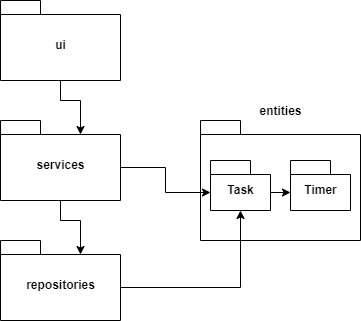

The diagram above was exported from draw.io. Its source (the exported page's mxGraphModel, read from the mxfile embedded in the PNG):
<mxGraphModel dx="868" dy="450" grid="1" gridSize="10" guides="1" tooltips="1" connect="1" arrows="1" fold="1" page="1" pageScale="1" pageWidth="1169" pageHeight="827" math="0" shadow="0">
  <root>
    <mxCell id="0" />
    <mxCell id="1" parent="0" />
    <mxCell id="Kjir__0Vw5Vv3DH4Lkjg-5" style="edgeStyle=orthogonalEdgeStyle;rounded=0;orthogonalLoop=1;jettySize=auto;html=1;exitX=0.5;exitY=1;exitDx=0;exitDy=0;exitPerimeter=0;entryX=0;entryY=0;entryDx=80;entryDy=14;entryPerimeter=0;" edge="1" parent="1" source="1ligdB9wA3KeJUrog9kh-6" target="1ligdB9wA3KeJUrog9kh-7">
      <mxGeometry relative="1" as="geometry" />
    </mxCell>
    <mxCell id="1ligdB9wA3KeJUrog9kh-6" value="ui" style="shape=folder;fontStyle=1;spacingTop=10;tabWidth=40;tabHeight=14;tabPosition=left;html=1;" parent="1" vertex="1">
      <mxGeometry x="200" y="80" width="120" height="80" as="geometry" />
    </mxCell>
    <mxCell id="Kjir__0Vw5Vv3DH4Lkjg-6" style="edgeStyle=orthogonalEdgeStyle;rounded=0;orthogonalLoop=1;jettySize=auto;html=1;exitX=0.5;exitY=1;exitDx=0;exitDy=0;exitPerimeter=0;entryX=0;entryY=0;entryDx=80;entryDy=14;entryPerimeter=0;" edge="1" parent="1" source="1ligdB9wA3KeJUrog9kh-7" target="1ligdB9wA3KeJUrog9kh-8">
      <mxGeometry relative="1" as="geometry" />
    </mxCell>
    <mxCell id="1ligdB9wA3KeJUrog9kh-7" value="services" style="shape=folder;fontStyle=1;spacingTop=10;tabWidth=40;tabHeight=14;tabPosition=left;html=1;" parent="1" vertex="1">
      <mxGeometry x="200" y="200" width="120" height="80" as="geometry" />
    </mxCell>
    <mxCell id="1ligdB9wA3KeJUrog9kh-9" value="entities" style="shape=folder;fontStyle=1;spacingTop=10;tabWidth=40;tabHeight=14;tabPosition=left;html=1;labelPosition=center;verticalLabelPosition=top;align=center;verticalAlign=bottom;" parent="1" vertex="1">
      <mxGeometry x="400" y="200" width="160" height="120" as="geometry" />
    </mxCell>
    <mxCell id="Kjir__0Vw5Vv3DH4Lkjg-8" style="edgeStyle=orthogonalEdgeStyle;rounded=0;orthogonalLoop=1;jettySize=auto;html=1;exitX=0;exitY=0;exitDx=120;exitDy=47;exitPerimeter=0;" edge="1" parent="1" source="1ligdB9wA3KeJUrog9kh-8" target="Kjir__0Vw5Vv3DH4Lkjg-1">
      <mxGeometry relative="1" as="geometry">
        <mxPoint x="430" y="380" as="targetPoint" />
      </mxGeometry>
    </mxCell>
    <mxCell id="1ligdB9wA3KeJUrog9kh-8" value="repositories" style="shape=folder;fontStyle=1;spacingTop=10;tabWidth=40;tabHeight=14;tabPosition=left;html=1;" parent="1" vertex="1">
      <mxGeometry x="200" y="320" width="120" height="80" as="geometry" />
    </mxCell>
    <mxCell id="Kjir__0Vw5Vv3DH4Lkjg-10" style="edgeStyle=orthogonalEdgeStyle;rounded=0;orthogonalLoop=1;jettySize=auto;html=1;exitX=0;exitY=0;exitDx=60;exitDy=32;exitPerimeter=0;entryX=0;entryY=0;entryDx=0;entryDy=32;entryPerimeter=0;" edge="1" parent="1" source="Kjir__0Vw5Vv3DH4Lkjg-1" target="Kjir__0Vw5Vv3DH4Lkjg-2">
      <mxGeometry relative="1" as="geometry" />
    </mxCell>
    <mxCell id="Kjir__0Vw5Vv3DH4Lkjg-1" value="Task" style="shape=folder;fontStyle=1;spacingTop=10;tabWidth=40;tabHeight=14;tabPosition=left;html=1;" vertex="1" parent="1">
      <mxGeometry x="410" y="240" width="60" height="50" as="geometry" />
    </mxCell>
    <mxCell id="Kjir__0Vw5Vv3DH4Lkjg-2" value="Timer" style="shape=folder;fontStyle=1;spacingTop=10;tabWidth=40;tabHeight=14;tabPosition=left;html=1;" vertex="1" parent="1">
      <mxGeometry x="490" y="240" width="60" height="50" as="geometry" />
    </mxCell>
    <mxCell id="Kjir__0Vw5Vv3DH4Lkjg-9" style="edgeStyle=orthogonalEdgeStyle;rounded=0;orthogonalLoop=1;jettySize=auto;html=1;exitX=0;exitY=0;exitDx=120;exitDy=47;exitPerimeter=0;entryX=0;entryY=0;entryDx=0;entryDy=32;entryPerimeter=0;" edge="1" parent="1" source="1ligdB9wA3KeJUrog9kh-7" target="Kjir__0Vw5Vv3DH4Lkjg-1">
      <mxGeometry relative="1" as="geometry" />
    </mxCell>
  </root>
</mxGraphModel>